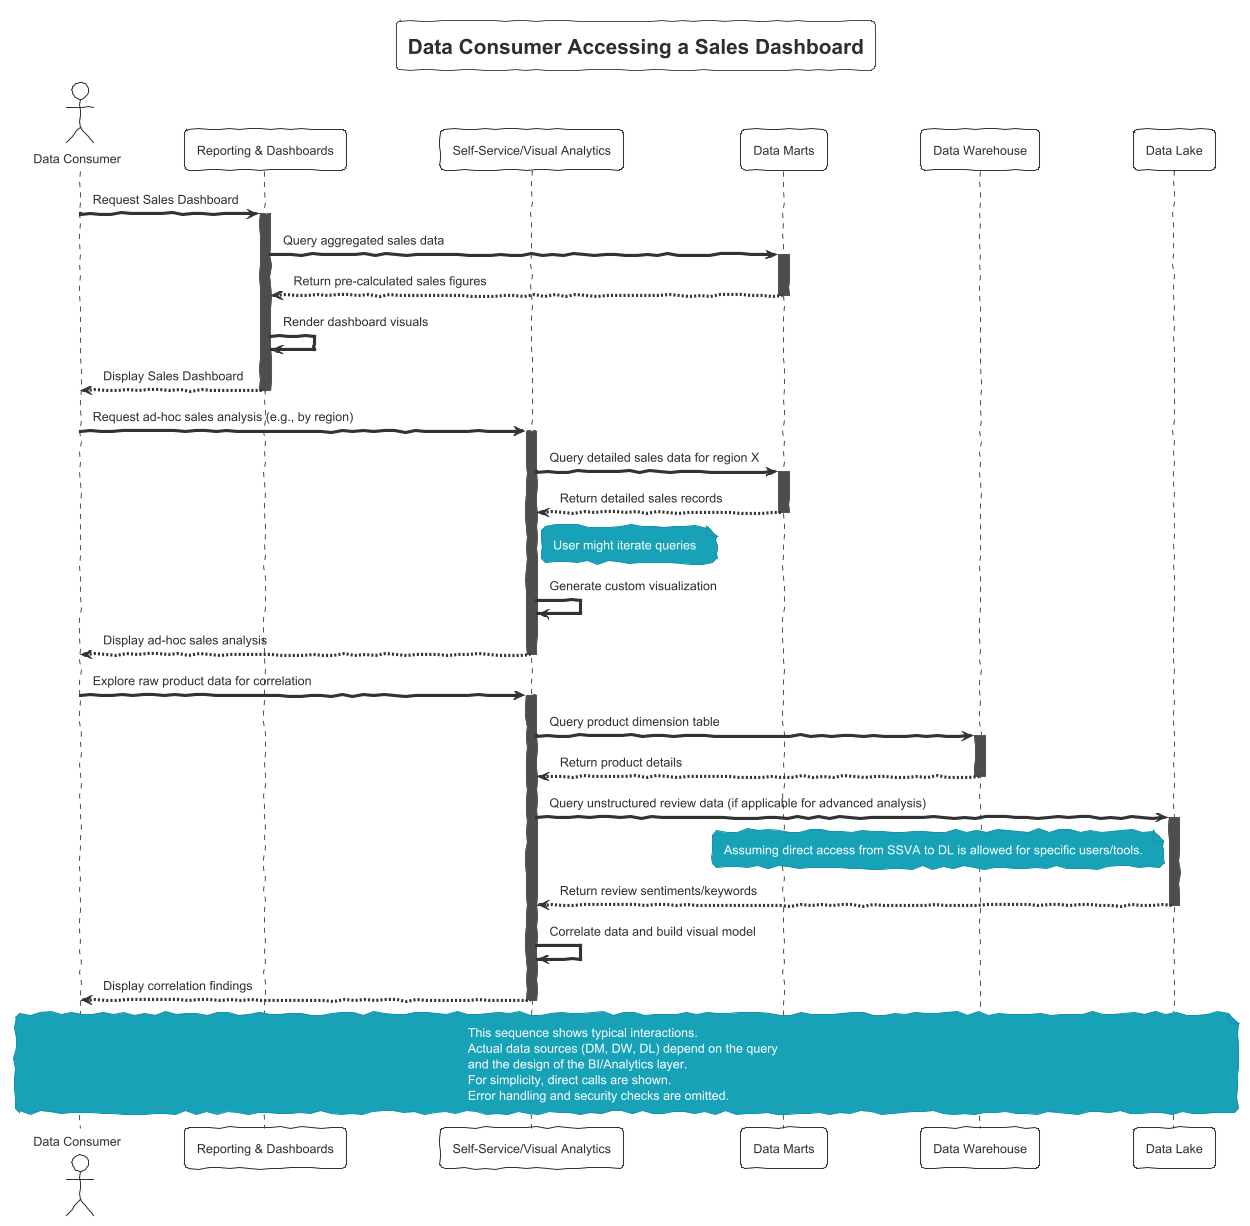

The diagram above was rendered by PlantUML. Its source (embedded in the PNG):
@startuml
!theme sketchy-outline
skinparam defaultFontName Technical
title Data Consumer Accessing a Sales Dashboard

actor "Data Consumer" as Consumer
participant "Reporting & Dashboards" as RnD
participant "Self-Service/Visual Analytics" as SSVA
participant "Data Marts" as DM
participant "Data Warehouse" as DW
participant "Data Lake" as DL

Consumer -> RnD : Request Sales Dashboard
activate RnD
  RnD -> DM : Query aggregated sales data
  activate DM
    DM --> RnD : Return pre-calculated sales figures
  deactivate DM
  RnD -> RnD : Render dashboard visuals
  RnD --> Consumer : Display Sales Dashboard
deactivate RnD

Consumer -> SSVA : Request ad-hoc sales analysis (e.g., by region)
activate SSVA
  SSVA -> DM : Query detailed sales data for region X
  activate DM
    DM --> SSVA : Return detailed sales records
  deactivate DM
  note right of SSVA : User might iterate queries
  SSVA -> SSVA : Generate custom visualization
  SSVA --> Consumer : Display ad-hoc sales analysis
deactivate SSVA

Consumer -> SSVA : Explore raw product data for correlation
activate SSVA
    SSVA -> DW : Query product dimension table
    activate DW
        DW --> SSVA : Return product details
    deactivate DW
    SSVA -> DL : Query unstructured review data (if applicable for advanced analysis)
    activate DL
        note left of DL : Assuming direct access from SSVA to DL is allowed for specific users/tools.
        DL --> SSVA : Return review sentiments/keywords
    deactivate DL
    SSVA -> SSVA : Correlate data and build visual model
    SSVA --> Consumer : Display correlation findings
deactivate SSVA

note over Consumer, DL
  This sequence shows typical interactions.
  Actual data sources (DM, DW, DL) depend on the query
  and the design of the BI/Analytics layer.
  For simplicity, direct calls are shown.
  Error handling and security checks are omitted.
end note

@enduml